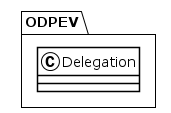

The diagram above was rendered by PlantUML. Its source (embedded in the PNG):
@startuml
!theme plain
package ODPEV {
class Delegation {
}
}
@enduml